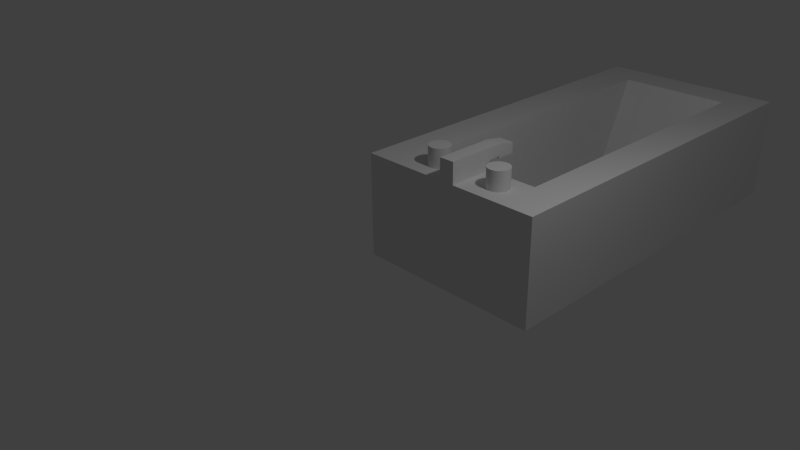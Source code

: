 # Source: bathtub.blend  (saved by Blender 2.71.0; exported with 4.5.12 LTS)
import bpy
from mathutils import Matrix  # noqa: F401  (used for matrix-valued properties, if any)

bpy.ops.wm.read_factory_settings(use_empty=True)
scene = bpy.context.scene
scene.name = 'Scene'

# ---- collections
col_collection_1 = bpy.data.collections.new('Collection 1'); scene.collection.children.link(col_collection_1)

# ---- materials (node trees are filled in below, after node groups)
mat_material = bpy.data.materials.new('Material')
mat_material.alpha_threshold = 0.0
mat_material.use_transparent_shadow = False
mat_material.roughness = 0.5
mat_material.line_color = (0.0, 0.0, 0.0, 1.0)

# ---- material node trees

# ---- world
world_world = bpy.data.worlds.new('World'); scene.world = world_world
world_world.color = (0.05088, 0.05088, 0.05088)
world_world.use_sun_shadow = False
world_world.sun_shadow_jitter_overblur = 0.0
world_world.cycles.sampling_method = 'MANUAL'
world_world.cycles.sample_map_resolution = 256

# ---- cameras
cam_camera = bpy.data.cameras.new('Camera')
cam_camera.clip_end = 100.0
cam_camera.lens = 35.0
cam_camera.sensor_width = 32.0
cam_camera.sensor_height = 18.0
cam_camera.ortho_scale = 7.314
cam_camera.dof.focus_distance = 0.0
cam_camera.dof.aperture_fstop = 128.0

# ---- lights
light_lamp = bpy.data.lights.new('Lamp', 'POINT')
light_lamp.transmission_factor = 0.0
light_lamp.cutoff_distance = 30.0
light_lamp.energy = 100.0
light_lamp.shadow_buffer_clip_start = 1.001
light_lamp.shadow_soft_size = 0.1
light_lamp.shadow_maximum_resolution = 0.006
light_lamp.use_absolute_resolution = True
light_lamp.cycles.use_multiple_importance_sampling = False

# ---- meshes
me_cube = bpy.data.meshes.new('Cube')
me_cube.from_pydata([(2.5, 5.207, 0.0), (2.5, -6.147e-08, 0.0), (-1.043e-07, 1.77e-07, 0.0), (3.725e-07, 5.207, 0.0), (2.5, 5.207, 1.395), (2.5, -5.383e-07, 1.395), (-3.427e-07, 4.154e-07, 1.395), (7.451e-08, 5.207, 1.395), (0.5157, 5.207, 0.0), (0.5157, 1.313e-07, 0.0), (0.5157, 5.207, 1.395), (0.5157, 2.338e-07, 1.395), (2.04, 5.207, 0.0), (2.04, -1.211e-08, 0.0), (2.04, 5.207, 1.395), (2.04, -3.427e-07, 1.395), (2.5, 0.6102, 0.0), (-4.843e-08, 0.6102, 0.0), (2.5, 0.6102, 1.395), (-2.938e-07, 0.6102, 1.395), (0.5157, 0.6102, 0.0), (0.5157, 0.6102, 1.395), (2.04, 0.6102, 0.0), (2.04, 0.6102, 1.395), (3.284e-07, 4.725, 0.0), (3.591e-08, 4.725, 1.395), (0.5157, 4.725, 0.0), (2.04, 4.725, 0.0), (2.5, 4.725, 0.0), (2.5, 4.725, 1.395), (0.5157, 4.725, 1.395), (2.04, 4.725, 1.395), (0.5157, 0.7123, 0.08646), (2.04, 0.7123, 0.08646), (0.5157, 4.17, 0.08646), (2.04, 4.17, 0.08646), (1.17, 5.207, 0.0), (1.17, 5.96e-08, 0.0), (1.17, 5.207, 1.395), (1.17, -5.448e-08, 1.395), (1.17, 0.6102, 0.0), (1.17, 0.6102, 1.395), (1.17, 4.725, 0.0), (1.17, 4.725, 1.395), (1.17, 0.7123, 0.08646), (1.17, 4.17, 0.08646), (1.37, 0.6102, 1.395), (1.37, 4.725, 1.395), (1.37, 0.7123, 0.08646), (1.37, 4.17, 0.08646), (1.37, 5.207, 0.0), (1.37, 4.416e-08, 0.0), (1.37, 5.207, 1.395), (1.37, -1.166e-07, 1.395), (1.37, 0.6102, 0.0), (1.37, 4.725, 0.0), (1.17, -5.448e-08, 1.522), (1.17, 0.6102, 1.522), (1.37, 0.6102, 1.522), (1.37, -1.166e-07, 1.522), (1.17, -5.448e-08, 1.676), (1.17, 0.6102, 1.676), (1.37, 0.6102, 1.676), (1.37, -1.166e-07, 1.676), (1.17, 1.014, 1.522), (1.37, 1.014, 1.522), (1.17, 1.014, 1.637), (1.37, 1.014, 1.637), (1.17, 0.7775, 1.522), (1.17, 0.7775, 1.676), (1.37, 0.7775, 1.676), (1.37, 0.7775, 1.522), (1.17, 1.014, 1.494), (1.37, 1.014, 1.494), (1.17, 0.7775, 1.494), (1.37, 0.7775, 1.494), (0.8461, 0.4708, 1.367), (0.8461, 0.4708, 1.649), (0.8737, 0.4681, 1.367), (0.8737, 0.4681, 1.649), (0.9002, 0.4601, 1.367), (0.9002, 0.4601, 1.649), (0.9247, 0.447, 1.367), (0.9247, 0.447, 1.649), (0.9461, 0.4294, 1.367), (0.9461, 0.4294, 1.649), (0.9637, 0.408, 1.367), (0.9637, 0.408, 1.649), (0.9767, 0.3835, 1.367), (0.9767, 0.3835, 1.649), (0.9848, 0.357, 1.367), (0.9848, 0.357, 1.649), (0.9875, 0.3294, 1.367), (0.9875, 0.3294, 1.649), (0.9848, 0.3019, 1.367), (0.9848, 0.3019, 1.649), (0.9767, 0.2753, 1.367), (0.9767, 0.2753, 1.649), (0.9637, 0.2509, 1.367), (0.9637, 0.2509, 1.649), (0.9461, 0.2295, 1.367), (0.9461, 0.2295, 1.649), (0.9247, 0.2119, 1.367), (0.9247, 0.2119, 1.649), (0.9002, 0.1988, 1.367), (0.9002, 0.1988, 1.649), (0.8737, 0.1908, 1.367), (0.8737, 0.1908, 1.649), (0.8461, 0.1881, 1.367), (0.8461, 0.1881, 1.649), (0.8185, 0.1908, 1.367), (0.8185, 0.1908, 1.649), (0.792, 0.1988, 1.367), (0.792, 0.1988, 1.649), (0.7676, 0.2119, 1.367), (0.7676, 0.2119, 1.649), (0.7461, 0.2295, 1.367), (0.7461, 0.2295, 1.649), (0.7286, 0.2509, 1.367), (0.7286, 0.2509, 1.649), (0.7155, 0.2753, 1.367), (0.7155, 0.2753, 1.649), (0.7074, 0.3019, 1.367), (0.7074, 0.3019, 1.649), (0.7047, 0.3294, 1.367), (0.7047, 0.3294, 1.649), (0.7074, 0.357, 1.367), (0.7074, 0.357, 1.649), (0.7155, 0.3835, 1.367), (0.7155, 0.3835, 1.649), (0.7286, 0.408, 1.367), (0.7286, 0.408, 1.649), (0.7461, 0.4294, 1.367), (0.7461, 0.4294, 1.649), (0.7676, 0.447, 1.367), (0.7676, 0.447, 1.649), (0.792, 0.4601, 1.367), (0.792, 0.4601, 1.649), (0.8185, 0.4681, 1.367), (0.8185, 0.4681, 1.649), (1.76, 0.4579, 1.367), (1.76, 0.4579, 1.649), (1.788, 0.4552, 1.367), (1.788, 0.4552, 1.649), (1.814, 0.4472, 1.367), (1.814, 0.4472, 1.649), (1.839, 0.4341, 1.367), (1.839, 0.4341, 1.649), (1.86, 0.4165, 1.367), (1.86, 0.4165, 1.649), (1.878, 0.3951, 1.367), (1.878, 0.3951, 1.649), (1.891, 0.3707, 1.367), (1.891, 0.3707, 1.649), (1.899, 0.3441, 1.367), (1.899, 0.3441, 1.649), (1.902, 0.3166, 1.367), (1.902, 0.3166, 1.649), (1.899, 0.289, 1.367), (1.899, 0.289, 1.649), (1.891, 0.2624, 1.367), (1.891, 0.2624, 1.649), (1.878, 0.238, 1.367), (1.878, 0.238, 1.649), (1.86, 0.2166, 1.367), (1.86, 0.2166, 1.649), (1.839, 0.199, 1.367), (1.839, 0.199, 1.649), (1.814, 0.1859, 1.367), (1.814, 0.1859, 1.649), (1.788, 0.1779, 1.367), (1.788, 0.1779, 1.649), (1.76, 0.1752, 1.367), (1.76, 0.1752, 1.649), (1.733, 0.1779, 1.367), (1.733, 0.1779, 1.649), (1.706, 0.1859, 1.367), (1.706, 0.1859, 1.649), (1.682, 0.199, 1.367), (1.682, 0.199, 1.649), (1.66, 0.2166, 1.367), (1.66, 0.2166, 1.649), (1.643, 0.238, 1.367), (1.643, 0.238, 1.649), (1.63, 0.2624, 1.367), (1.63, 0.2624, 1.649), (1.622, 0.289, 1.367), (1.622, 0.289, 1.649), (1.619, 0.3166, 1.367), (1.619, 0.3166, 1.649), (1.622, 0.3441, 1.367), (1.622, 0.3441, 1.649), (1.63, 0.3707, 1.367), (1.63, 0.3707, 1.649), (1.643, 0.3951, 1.367), (1.643, 0.3951, 1.649), (1.66, 0.4165, 1.367), (1.66, 0.4165, 1.649), (1.682, 0.4341, 1.367), (1.682, 0.4341, 1.649), (1.706, 0.4472, 1.367), (1.706, 0.4472, 1.649), (1.733, 0.4552, 1.367), (1.733, 0.4552, 1.649)], [], [(20, 9, 2, 17), (21, 19, 6, 11), (16, 18, 5, 1), (9, 11, 6, 2), (24, 25, 7, 3), (10, 8, 3, 7), (40, 37, 9, 20), (41, 21, 11, 39), (37, 39, 11, 9), (38, 36, 8, 10), (16, 1, 13, 22), (18, 23, 15, 5), (1, 5, 15, 13), (4, 0, 12, 14), (26, 20, 17, 24), (30, 25, 19, 21), (28, 29, 18, 16), (2, 6, 19, 17), (42, 40, 20, 26), (43, 30, 34, 45), (28, 16, 22, 27), (29, 31, 23, 18), (17, 19, 25, 24), (8, 26, 24, 3), (10, 7, 25, 30), (0, 4, 29, 28), (36, 42, 26, 8), (38, 10, 30, 43), (0, 28, 27, 12), (4, 14, 31, 29), (45, 34, 32, 44), (23, 31, 35, 33), (30, 21, 32, 34), (46, 23, 33, 48), (54, 51, 37, 40), (53, 46, 58, 59), (51, 53, 39, 37), (52, 50, 36, 38), (55, 54, 40, 42), (47, 43, 45, 49), (50, 55, 42, 36), (52, 38, 43, 47), (49, 45, 44, 48), (21, 41, 44, 32), (41, 46, 48, 44), (22, 13, 51, 54), (23, 46, 53, 15), (13, 15, 53, 51), (14, 12, 50, 52), (27, 22, 54, 55), (31, 47, 49, 35), (12, 27, 55, 50), (14, 52, 47, 31), (35, 49, 48, 33), (59, 58, 62, 63), (39, 53, 59, 56), (46, 41, 57, 58), (41, 39, 56, 57), (62, 61, 60, 63), (56, 59, 63, 60), (68, 69, 66, 64), (57, 56, 60, 61), (65, 64, 66, 67), (70, 71, 65, 67), (69, 70, 67, 66), (71, 68, 74, 75), (57, 61, 69, 68), (62, 58, 71, 70), (61, 62, 70, 69), (58, 57, 68, 71), (75, 74, 72, 73), (68, 64, 72, 74), (65, 71, 75, 73), (64, 65, 73, 72), (76, 77, 79, 78), (78, 79, 81, 80), (80, 81, 83, 82), (82, 83, 85, 84), (84, 85, 87, 86), (86, 87, 89, 88), (88, 89, 91, 90), (90, 91, 93, 92), (92, 93, 95, 94), (94, 95, 97, 96), (96, 97, 99, 98), (98, 99, 101, 100), (100, 101, 103, 102), (102, 103, 105, 104), (104, 105, 107, 106), (106, 107, 109, 108), (108, 109, 111, 110), (110, 111, 113, 112), (112, 113, 115, 114), (114, 115, 117, 116), (116, 117, 119, 118), (118, 119, 121, 120), (120, 121, 123, 122), (122, 123, 125, 124), (124, 125, 127, 126), (126, 127, 129, 128), (128, 129, 131, 130), (130, 131, 133, 132), (132, 133, 135, 134), (134, 135, 137, 136), (79, 77, 139, 137, 135, 133, 131, 129, 127, 125, 123, 121, 119, 117, 115, 113, 111, 109, 107, 105, 103, 101, 99, 97, 95, 93, 91, 89, 87, 85, 83, 81), (138, 139, 77, 76), (136, 137, 139, 138), (76, 78, 80, 82, 84, 86, 88, 90, 92, 94, 96, 98, 100, 102, 104, 106, 108, 110, 112, 114, 116, 118, 120, 122, 124, 126, 128, 130, 132, 134, 136, 138), (140, 141, 143, 142), (142, 143, 145, 144), (144, 145, 147, 146), (146, 147, 149, 148), (148, 149, 151, 150), (150, 151, 153, 152), (152, 153, 155, 154), (154, 155, 157, 156), (156, 157, 159, 158), (158, 159, 161, 160), (160, 161, 163, 162), (162, 163, 165, 164), (164, 165, 167, 166), (166, 167, 169, 168), (168, 169, 171, 170), (170, 171, 173, 172), (172, 173, 175, 174), (174, 175, 177, 176), (176, 177, 179, 178), (178, 179, 181, 180), (180, 181, 183, 182), (182, 183, 185, 184), (184, 185, 187, 186), (186, 187, 189, 188), (188, 189, 191, 190), (190, 191, 193, 192), (192, 193, 195, 194), (194, 195, 197, 196), (196, 197, 199, 198), (198, 199, 201, 200), (143, 141, 203, 201, 199, 197, 195, 193, 191, 189, 187, 185, 183, 181, 179, 177, 175, 173, 171, 169, 167, 165, 163, 161, 159, 157, 155, 153, 151, 149, 147, 145), (202, 203, 141, 140), (200, 201, 203, 202), (140, 142, 144, 146, 148, 150, 152, 154, 156, 158, 160, 162, 164, 166, 168, 170, 172, 174, 176, 178, 180, 182, 184, 186, 188, 190, 192, 194, 196, 198, 200, 202)])
_uv = me_cube.uv_layers.new(name='UVMap')
_uv.uv.foreach_set('vector', [0.0751, 0.2839, 0.0751, 0.3149, 0.04954, 0.3149, 0.04954, 0.2839, 0.298, 0.08169, 0.2725, 0.08169, 0.2725, 0.05073, 0.298, 0.05073, 0.4954, 0.2839, 0.5645, 0.2839, 0.5645, 0.3149, 0.4954, 0.3149, 0.7465, 0.0769, 0.6775, 0.0769, 0.6775, 0.05073, 0.7465, 0.05073, 0.2725, 0.6561, 0.3416, 0.6561, 0.3416, 0.6805, 0.2725, 0.6805, 0.6594, 0.7939, 0.7285, 0.7939, 0.7285, 0.8201, 0.6594, 0.8201, 0.1075, 0.2839, 0.1075, 0.3149, 0.0751, 0.3149, 0.0751, 0.2839, 0.3305, 0.08169, 0.298, 0.08169, 0.298, 0.05073, 0.3305, 0.05073, 0.7465, 0.1101, 0.6775, 0.1101, 0.6775, 0.0769, 0.7465, 0.0769, 0.6594, 0.7607, 0.7285, 0.7607, 0.7285, 0.7939, 0.6594, 0.7939, 0.1734, 0.2839, 0.1734, 0.3149, 0.1506, 0.3149, 0.1506, 0.2839, 0.3963, 0.08169, 0.3736, 0.08169, 0.3736, 0.05073, 0.3963, 0.05073, 0.7465, 0.1776, 0.6775, 0.1776, 0.6775, 0.1542, 0.7465, 0.1542, 0.6594, 0.6933, 0.7285, 0.6933, 0.7285, 0.7166, 0.6594, 0.7166, 0.0751, 0.07517, 0.0751, 0.2839, 0.04954, 0.2839, 0.04954, 0.07517, 0.298, 0.2905, 0.2725, 0.2905, 0.2725, 0.08169, 0.298, 0.08169, 0.4954, 0.07517, 0.5645, 0.07517, 0.5645, 0.2839, 0.4954, 0.2839, 0.2725, 0.4164, 0.3416, 0.4164, 0.3416, 0.4473, 0.2725, 0.4473, 0.1075, 0.07517, 0.1075, 0.2839, 0.0751, 0.2839, 0.0751, 0.07517, 0.4941, 0.7598, 0.4941, 0.7266, 0.5603, 0.7266, 0.5603, 0.7598, 0.1734, 0.07517, 0.1734, 0.2839, 0.1506, 0.2839, 0.1506, 0.07517, 0.3963, 0.2905, 0.3736, 0.2905, 0.3736, 0.08169, 0.3963, 0.08169, 0.2725, 0.4473, 0.3416, 0.4473, 0.3416, 0.6561, 0.2725, 0.6561, 0.0751, 0.05073, 0.0751, 0.07517, 0.04954, 0.07517, 0.04954, 0.05073, 0.298, 0.3149, 0.2725, 0.3149, 0.2725, 0.2905, 0.298, 0.2905, 0.4954, 0.05073, 0.5645, 0.05073, 0.5645, 0.07517, 0.4954, 0.07517, 0.1075, 0.05073, 0.1075, 0.07517, 0.0751, 0.07517, 0.0751, 0.05073, 0.3305, 0.3149, 0.298, 0.3149, 0.298, 0.2905, 0.3305, 0.2905, 0.1734, 0.05073, 0.1734, 0.07517, 0.1506, 0.07517, 0.1506, 0.05073, 0.3963, 0.3149, 0.3736, 0.3149, 0.3736, 0.2905, 0.3963, 0.2905, 0.7025, 0.4164, 0.7349, 0.4164, 0.7349, 0.5918, 0.7025, 0.5918, 0.5603, 0.4164, 0.5603, 0.6251, 0.4954, 0.597, 0.4954, 0.4215, 0.1144, 0.4164, 0.1144, 0.6251, 0.04954, 0.62, 0.04954, 0.4445, 0.05583, 0.7606, 0.05583, 0.7266, 0.1207, 0.7266, 0.1207, 0.7606, 0.1174, 0.2839, 0.1174, 0.3149, 0.1075, 0.3149, 0.1075, 0.2839, 0.8276, 0.7447, 0.8276, 0.7138, 0.8338, 0.7138, 0.8338, 0.7447, 0.7465, 0.1202, 0.6775, 0.1202, 0.6775, 0.1101, 0.7465, 0.1101, 0.6594, 0.7506, 0.7285, 0.7506, 0.7285, 0.7607, 0.6594, 0.7607, 0.1174, 0.07517, 0.1174, 0.2839, 0.1075, 0.2839, 0.1075, 0.07517, 0.4941, 0.7699, 0.4941, 0.7598, 0.5603, 0.7598, 0.5603, 0.7699, 0.1174, 0.05073, 0.1174, 0.07517, 0.1075, 0.07517, 0.1075, 0.05073, 0.3404, 0.3149, 0.3305, 0.3149, 0.3305, 0.2905, 0.3404, 0.2905, 0.6926, 0.4164, 0.7025, 0.4164, 0.7025, 0.5918, 0.6926, 0.5918, 0.05583, 0.8039, 0.05583, 0.7708, 0.1207, 0.7708, 0.1207, 0.8039, 0.05583, 0.7708, 0.05583, 0.7606, 0.1207, 0.7606, 0.1207, 0.7708, 0.1506, 0.2839, 0.1506, 0.3149, 0.1174, 0.3149, 0.1174, 0.2839, 0.3736, 0.08169, 0.3404, 0.08169, 0.3404, 0.05073, 0.3736, 0.05073, 0.7465, 0.1542, 0.6775, 0.1542, 0.6775, 0.1202, 0.7465, 0.1202, 0.6594, 0.7166, 0.7285, 0.7166, 0.7285, 0.7506, 0.6594, 0.7506, 0.1506, 0.07517, 0.1506, 0.2839, 0.1174, 0.2839, 0.1174, 0.07517, 0.4941, 0.8039, 0.4941, 0.7699, 0.5603, 0.7699, 0.5603, 0.8039, 0.1506, 0.05073, 0.1506, 0.07517, 0.1174, 0.07517, 0.1174, 0.05073, 0.3736, 0.3149, 0.3404, 0.3149, 0.3404, 0.2905, 0.3736, 0.2905, 0.6594, 0.4164, 0.6926, 0.4164, 0.6926, 0.5918, 0.6594, 0.5918, 0.8338, 0.7447, 0.8338, 0.7138, 0.8415, 0.7138, 0.8415, 0.7447, 0.6775, 0.1101, 0.6775, 0.1202, 0.6713, 0.1202, 0.6713, 0.1101, 0.05583, 0.7606, 0.05583, 0.7708, 0.04954, 0.7708, 0.04954, 0.7606, 0.2864, 0.8025, 0.2864, 0.8335, 0.2801, 0.8335, 0.2801, 0.8025, 0.834, 0.4369, 0.8439, 0.4369, 0.8439, 0.4678, 0.834, 0.4678, 0.6713, 0.1101, 0.6713, 0.1202, 0.6636, 0.1202, 0.6636, 0.1101, 0.2801, 0.794, 0.2725, 0.794, 0.2744, 0.782, 0.2801, 0.782, 0.2801, 0.8025, 0.2801, 0.8335, 0.2725, 0.8335, 0.2725, 0.8025, 0.847, 0.1768, 0.847, 0.1666, 0.8527, 0.1666, 0.8527, 0.1768, 0.8415, 0.7053, 0.8338, 0.7053, 0.8338, 0.6933, 0.8395, 0.6933, 0.8439, 0.4284, 0.834, 0.4284, 0.834, 0.4164, 0.8439, 0.4164, 0.942, 0.8462, 0.942, 0.8563, 0.9406, 0.8563, 0.9406, 0.8462, 0.2801, 0.8025, 0.2725, 0.8025, 0.2725, 0.794, 0.2801, 0.794, 0.8415, 0.7138, 0.8338, 0.7138, 0.8338, 0.7053, 0.8415, 0.7053, 0.8439, 0.4369, 0.834, 0.4369, 0.834, 0.4284, 0.8439, 0.4284, 0.3938, 0.782, 0.3938, 0.7921, 0.3855, 0.7921, 0.3855, 0.782, 0.9505, 0.7053, 0.9405, 0.7053, 0.9405, 0.6933, 0.9505, 0.6933, 0.2801, 0.794, 0.2801, 0.782, 0.2815, 0.782, 0.2815, 0.794, 0.8338, 0.6933, 0.8338, 0.7053, 0.8325, 0.7053, 0.8325, 0.6933, 0.847, 0.1666, 0.847, 0.1768, 0.8456, 0.1768, 0.8456, 0.1666, 0.499, 0.9054, 0.499, 0.9198, 0.4977, 0.9198, 0.4977, 0.9054, 0.4977, 0.9054, 0.4977, 0.9198, 0.4963, 0.9198, 0.4963, 0.9054, 0.4963, 0.9054, 0.4963, 0.9198, 0.4951, 0.9198, 0.4951, 0.9054, 0.4951, 0.9054, 0.4951, 0.9198, 0.4941, 0.9198, 0.4941, 0.9054, 0.3914, 0.9349, 0.3914, 0.9493, 0.3903, 0.9493, 0.3903, 0.9349, 0.3903, 0.9349, 0.3903, 0.9493, 0.3891, 0.9493, 0.3891, 0.9349, 0.3891, 0.9349, 0.3891, 0.9493, 0.3878, 0.9493, 0.3878, 0.9349, 0.3878, 0.9349, 0.3878, 0.9493, 0.3864, 0.9493, 0.3864, 0.9349, 0.3864, 0.9349, 0.3864, 0.9493, 0.3851, 0.9493, 0.3851, 0.9349, 0.3851, 0.9349, 0.3851, 0.9493, 0.3838, 0.9493, 0.3838, 0.9349, 0.3838, 0.9349, 0.3838, 0.9493, 0.3825, 0.9493, 0.3825, 0.9349, 0.3825, 0.9349, 0.3825, 0.9493, 0.3815, 0.9493, 0.3815, 0.9349, 0.8555, 0.05084, 0.8555, 0.06517, 0.8545, 0.06512, 0.8545, 0.0508, 0.8545, 0.0508, 0.8545, 0.06512, 0.8533, 0.06509, 0.8533, 0.05076, 0.8533, 0.05076, 0.8533, 0.06509, 0.852, 0.06507, 0.852, 0.05074, 0.852, 0.05074, 0.852, 0.06507, 0.8506, 0.06506, 0.8506, 0.05073, 0.8506, 0.05073, 0.8506, 0.06506, 0.8492, 0.06507, 0.8492, 0.05074, 0.8492, 0.05074, 0.8492, 0.06507, 0.8479, 0.06509, 0.8479, 0.05076, 0.8479, 0.05076, 0.8479, 0.06509, 0.8467, 0.06512, 0.8467, 0.0508, 0.8467, 0.0508, 0.8467, 0.06512, 0.8456, 0.06517, 0.8456, 0.05084, 0.2824, 0.9349, 0.2824, 0.9493, 0.2813, 0.9493, 0.2813, 0.9349, 0.2813, 0.9349, 0.2813, 0.9493, 0.2801, 0.9493, 0.2801, 0.9349, 0.2801, 0.9349, 0.2801, 0.9493, 0.2788, 0.9493, 0.2788, 0.9349, 0.2788, 0.9349, 0.2788, 0.9493, 0.2774, 0.9493, 0.2774, 0.9349, 0.2774, 0.9349, 0.2774, 0.9493, 0.2761, 0.9493, 0.2761, 0.9349, 0.2761, 0.9349, 0.2761, 0.9493, 0.2748, 0.9493, 0.2748, 0.9349, 0.2748, 0.9349, 0.2748, 0.9493, 0.2735, 0.9493, 0.2735, 0.9349, 0.2735, 0.9349, 0.2735, 0.9493, 0.2725, 0.9493, 0.2725, 0.9349, 0.504, 0.9054, 0.504, 0.9198, 0.5029, 0.9198, 0.5029, 0.9054, 0.5029, 0.9054, 0.5029, 0.9198, 0.5017, 0.9198, 0.5017, 0.9054, 0.8412, 0.8512, 0.8415, 0.8526, 0.8415, 0.854, 0.8412, 0.8554, 0.8407, 0.8567, 0.8399, 0.8579, 0.839, 0.8589, 0.8378, 0.8597, 0.8366, 0.8602, 0.8352, 0.8605, 0.8338, 0.8605, 0.8325, 0.8602, 0.8312, 0.8597, 0.8301, 0.8589, 0.8291, 0.8579, 0.8283, 0.8567, 0.8278, 0.8554, 0.8276, 0.854, 0.8276, 0.8526, 0.8278, 0.8512, 0.8283, 0.85, 0.8291, 0.8488, 0.8301, 0.8478, 0.8312, 0.847, 0.8325, 0.8465, 0.8338, 0.8462, 0.8352, 0.8462, 0.8366, 0.8465, 0.8378, 0.847, 0.839, 0.8478, 0.8399, 0.8488, 0.8407, 0.85, 0.5004, 0.9054, 0.5004, 0.9198, 0.499, 0.9198, 0.499, 0.9054, 0.5017, 0.9054, 0.5017, 0.9198, 0.5004, 0.9198, 0.5004, 0.9054, 0.6644, 0.2895, 0.6639, 0.2882, 0.6636, 0.2869, 0.6636, 0.2855, 0.6639, 0.2841, 0.6644, 0.2828, 0.6652, 0.2816, 0.6662, 0.2806, 0.6673, 0.2798, 0.6686, 0.2793, 0.6699, 0.279, 0.6713, 0.279, 0.6726, 0.2793, 0.6739, 0.2798, 0.6751, 0.2806, 0.676, 0.2816, 0.6768, 0.2828, 0.6773, 0.2841, 0.6776, 0.2855, 0.6776, 0.2869, 0.6773, 0.2882, 0.6768, 0.2895, 0.676, 0.2907, 0.6751, 0.2917, 0.6739, 0.2925, 0.6726, 0.293, 0.6713, 0.2933, 0.6699, 0.2933, 0.6686, 0.293, 0.6673, 0.2925, 0.6662, 0.2917, 0.6652, 0.2907, 0.1635, 0.9054, 0.1635, 0.9198, 0.1621, 0.9198, 0.1621, 0.9054, 0.1621, 0.9054, 0.1621, 0.9198, 0.1608, 0.9198, 0.1608, 0.9054, 0.1608, 0.9054, 0.1608, 0.9198, 0.1596, 0.9198, 0.1596, 0.9054, 0.1596, 0.9054, 0.1596, 0.9198, 0.1585, 0.9198, 0.1585, 0.9054, 0.8897, 0.2934, 0.8897, 0.279, 0.8908, 0.279, 0.8908, 0.2934, 0.8908, 0.2934, 0.8908, 0.279, 0.892, 0.279, 0.892, 0.2934, 0.892, 0.2934, 0.892, 0.279, 0.8933, 0.279, 0.8933, 0.2934, 0.8933, 0.2934, 0.8933, 0.279, 0.8946, 0.279, 0.8946, 0.2934, 0.8946, 0.2934, 0.8946, 0.279, 0.896, 0.279, 0.896, 0.2934, 0.896, 0.2934, 0.896, 0.279, 0.8973, 0.279, 0.8973, 0.2934, 0.8973, 0.2934, 0.8973, 0.279, 0.8985, 0.279, 0.8985, 0.2934, 0.8985, 0.2934, 0.8985, 0.279, 0.8996, 0.279, 0.8996, 0.2934, 0.05945, 0.9055, 0.05945, 0.9198, 0.05839, 0.9198, 0.05839, 0.9055, 0.05839, 0.9055, 0.05839, 0.9198, 0.05718, 0.9198, 0.05718, 0.9054, 0.05718, 0.9054, 0.05718, 0.9198, 0.05586, 0.9197, 0.05586, 0.9054, 0.05586, 0.9054, 0.05586, 0.9197, 0.0545, 0.9197, 0.0545, 0.9054, 0.0545, 0.9054, 0.0545, 0.9197, 0.05313, 0.9197, 0.05313, 0.9054, 0.05313, 0.9054, 0.05313, 0.9197, 0.05182, 0.9198, 0.05182, 0.9054, 0.05182, 0.9054, 0.05182, 0.9198, 0.0506, 0.9198, 0.0506, 0.9055, 0.0506, 0.9055, 0.0506, 0.9198, 0.04954, 0.9198, 0.04954, 0.9055, 0.6693, 0.9216, 0.6693, 0.9359, 0.6682, 0.9359, 0.6682, 0.9216, 0.6682, 0.9216, 0.6682, 0.9359, 0.667, 0.9359, 0.667, 0.9216, 0.667, 0.9216, 0.667, 0.9359, 0.6657, 0.9359, 0.6657, 0.9216, 0.6657, 0.9216, 0.6657, 0.9359, 0.6643, 0.9359, 0.6643, 0.9216, 0.6643, 0.9216, 0.6643, 0.9359, 0.6629, 0.9359, 0.6629, 0.9216, 0.6629, 0.9216, 0.6629, 0.9359, 0.6616, 0.9359, 0.6616, 0.9216, 0.6616, 0.9216, 0.6616, 0.9359, 0.6604, 0.9359, 0.6604, 0.9216, 0.6604, 0.9216, 0.6604, 0.9359, 0.6594, 0.9359, 0.6594, 0.9216, 0.1684, 0.9054, 0.1684, 0.9198, 0.1674, 0.9198, 0.1674, 0.9054, 0.1674, 0.9054, 0.1674, 0.9198, 0.1662, 0.9198, 0.1662, 0.9054, 0.8403, 0.5836, 0.8389, 0.5833, 0.8376, 0.5828, 0.8365, 0.582, 0.8355, 0.581, 0.8348, 0.5798, 0.8342, 0.5785, 0.834, 0.5772, 0.834, 0.5757, 0.8342, 0.5744, 0.8348, 0.5731, 0.8355, 0.5719, 0.8365, 0.5709, 0.8376, 0.5701, 0.8389, 0.5696, 0.8403, 0.5693, 0.8416, 0.5693, 0.843, 0.5696, 0.8442, 0.5701, 0.8454, 0.5709, 0.8464, 0.5719, 0.8471, 0.5731, 0.8476, 0.5744, 0.8479, 0.5757, 0.8479, 0.5772, 0.8476, 0.5785, 0.8471, 0.5798, 0.8464, 0.581, 0.8454, 0.582, 0.8442, 0.5828, 0.843, 0.5833, 0.8416, 0.5836, 0.1649, 0.9054, 0.1649, 0.9198, 0.1635, 0.9198, 0.1635, 0.9054, 0.1662, 0.9054, 0.1662, 0.9198, 0.1649, 0.9198, 0.1649, 0.9054, 0.7857, 0.2793, 0.7869, 0.2798, 0.7881, 0.2806, 0.789, 0.2816, 0.7898, 0.2828, 0.7903, 0.2841, 0.7906, 0.2855, 0.7906, 0.2869, 0.7903, 0.2882, 0.7898, 0.2895, 0.789, 0.2907, 0.7881, 0.2917, 0.7869, 0.2925, 0.7857, 0.293, 0.7843, 0.2933, 0.7829, 0.2933, 0.7816, 0.293, 0.7803, 0.2925, 0.7792, 0.2917, 0.7782, 0.2907, 0.7775, 0.2895, 0.7769, 0.2882, 0.7767, 0.2869, 0.7767, 0.2855, 0.7769, 0.2841, 0.7775, 0.2828, 0.7782, 0.2816, 0.7792, 0.2806, 0.7803, 0.2798, 0.7816, 0.2793, 0.7829, 0.279, 0.7843, 0.279])
me_cube.materials.append(mat_material)
me_cube.use_remesh_preserve_volume = False
me_cube.use_remesh_preserve_attributes = False
me_cube.use_mirror_vertex_groups = False
me_cube.update()

# ---- objects
ob_cube = bpy.data.objects.new('Cube', me_cube)
ob_lamp = bpy.data.objects.new('Lamp', light_lamp)
ob_camera = bpy.data.objects.new('Camera', cam_camera)

# ---- transforms, parenting, visibility, modifiers, constraints
ob_cube.location = (0.0, 0.0, 0.0)
ob_cube.lock_rotations_4d = False
ob_cube.empty_display_type = 'ARROWS'
ob_cube.lineart.crease_threshold = 0.0
ob_lamp.location = (3.595, 0.1368, 4.718)
ob_lamp.rotation_euler = (0.6503, 0.05522, 1.866)
ob_lamp.lock_rotations_4d = False
ob_lamp.empty_display_type = 'ARROWS'
ob_lamp.color = (0.0, 0.0, 0.0, 0.0)
ob_lamp.lineart.crease_threshold = 0.0
ob_camera.location = (7.481, -6.508, 5.344)
ob_camera.rotation_euler = (1.109, 0.01082, 0.8149)
ob_camera.lock_rotations_4d = False
ob_camera.empty_display_type = 'ARROWS'
ob_camera.color = (0.0, 0.0, 0.0, 0.0)
ob_camera.display_type = 'WIRE'
ob_camera.lineart.crease_threshold = 0.0

# ---- collection membership
col_collection_1.objects.link(ob_cube)
col_collection_1.objects.link(ob_lamp)
col_collection_1.objects.link(ob_camera)

# ---- scene / render settings (as saved in the file)
scene.camera = ob_camera
scene.frame_start = 1; scene.frame_end = 250; scene.frame_set(1)
scene.render.engine = 'BLENDER_EEVEE_NEXT'
scene.render.resolution_percentage = 50
scene.render.dither_intensity = 0.0
scene.cycles.use_denoising = False
scene.cycles.samples = 10
scene.cycles.sampling_pattern = 'TABULATED_SOBOL'
scene.cycles.light_sampling_threshold = 0.0
scene.cycles.use_adaptive_sampling = False
scene.cycles.use_light_tree = False
scene.cycles.blur_glossy = 0.0
scene.cycles.volume_bounces = 1
scene.cycles.pixel_filter_type = 'GAUSSIAN'
scene.cycles.sample_clamp_indirect = 0.0
scene.view_settings.view_transform = 'Standard'
bpy.context.view_layer.update()
